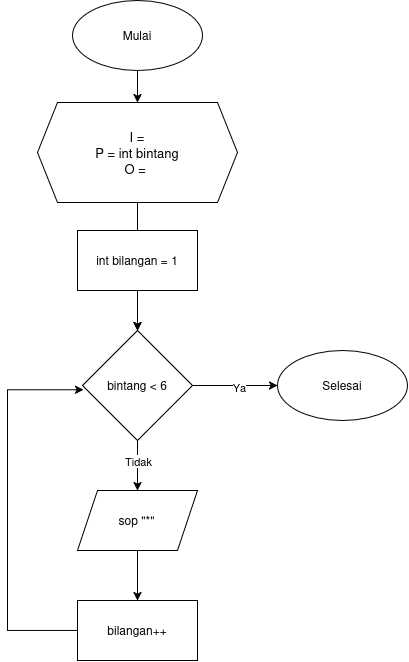

The diagram above was exported from draw.io. Its source (the exported page's mxGraphModel, read from the mxfile embedded in the PNG):
<mxGraphModel dx="1414" dy="827" grid="1" gridSize="10" guides="1" tooltips="1" connect="1" arrows="1" fold="1" page="1" pageScale="1" pageWidth="850" pageHeight="1100" math="0" shadow="0">
  <root>
    <mxCell id="0" />
    <mxCell id="1" parent="0" />
    <mxCell id="GOK7W8NH76kJ5cIBQ95c-4" edge="1" parent="1" source="GOK7W8NH76kJ5cIBQ95c-1" style="edgeStyle=orthogonalEdgeStyle;rounded=0;orthogonalLoop=1;jettySize=auto;html=1;exitX=0.5;exitY=1;exitDx=0;exitDy=0;" target="GOK7W8NH76kJ5cIBQ95c-2">
      <mxGeometry relative="1" as="geometry" />
    </mxCell>
    <mxCell id="GOK7W8NH76kJ5cIBQ95c-1" parent="1" style="ellipse;whiteSpace=wrap;html=1;shapeInside=1;" value="Mulai" vertex="1">
      <mxGeometry height="70" width="130" x="355" y="60" as="geometry" />
    </mxCell>
    <mxCell id="GOK7W8NH76kJ5cIBQ95c-9" edge="1" parent="1" source="GOK7W8NH76kJ5cIBQ95c-2" style="edgeStyle=orthogonalEdgeStyle;rounded=0;orthogonalLoop=1;jettySize=auto;html=1;exitX=0.5;exitY=1;exitDx=0;exitDy=0;entryX=0.5;entryY=0.167;entryDx=0;entryDy=0;entryPerimeter=0;" target="GOK7W8NH76kJ5cIBQ95c-184">
      <mxGeometry relative="1" as="geometry">
        <mxPoint x="420" y="284" as="targetPoint" />
      </mxGeometry>
    </mxCell>
    <mxCell id="GOK7W8NH76kJ5cIBQ95c-2" parent="1" style="shape=hexagon;perimeter=hexagonPerimeter2;whiteSpace=wrap;html=1;shapeInside=1;fixedSize=1;align=center;fontSize=13;verticalAlign=middle;" value="I =&lt;br&gt;P = int bintang&lt;br&gt;O =&amp;nbsp;" vertex="1">
      <mxGeometry height="100" width="200" x="320" y="162" as="geometry" />
    </mxCell>
    <mxCell id="GOK7W8NH76kJ5cIBQ95c-26" edge="1" parent="1" style="edgeStyle=orthogonalEdgeStyle;rounded=0;orthogonalLoop=1;jettySize=auto;html=1;entryX=0;entryY=0.5;entryDx=0;entryDy=0;" target="GOK7W8NH76kJ5cIBQ95c-8">
      <mxGeometry relative="1" as="geometry">
        <Array as="points">
          <mxPoint x="240.03" y="885.03" />
        </Array>
        <mxPoint x="240.0344827586207" y="765" as="sourcePoint" />
      </mxGeometry>
    </mxCell>
    <mxCell id="GOK7W8NH76kJ5cIBQ95c-27" edge="1" parent="1" style="edgeStyle=orthogonalEdgeStyle;rounded=0;orthogonalLoop=1;jettySize=auto;html=1;entryX=1;entryY=0.5;entryDx=0;entryDy=0;" target="GOK7W8NH76kJ5cIBQ95c-8">
      <mxGeometry relative="1" as="geometry">
        <Array as="points">
          <mxPoint x="600.03" y="885.03" />
        </Array>
        <mxPoint x="600.0344827586209" y="765" as="sourcePoint" />
      </mxGeometry>
    </mxCell>
    <mxCell id="GOK7W8NH76kJ5cIBQ95c-30" edge="1" parent="1" style="edgeStyle=orthogonalEdgeStyle;rounded=0;orthogonalLoop=1;jettySize=auto;html=1;entryX=0.5;entryY=0;entryDx=0;entryDy=0;" target="GOK7W8NH76kJ5cIBQ95c-82">
      <mxGeometry relative="1" as="geometry">
        <mxPoint x="420" y="344" as="sourcePoint" />
        <mxPoint x="460" y="370" as="targetPoint" />
      </mxGeometry>
    </mxCell>
    <mxCell id="GOK7W8NH76kJ5cIBQ95c-191" edge="1" parent="1" source="GOK7W8NH76kJ5cIBQ95c-82" style="edgeStyle=orthogonalEdgeStyle;rounded=0;orthogonalLoop=1;jettySize=auto;html=1;entryX=0.5;entryY=0;entryDx=0;entryDy=0;" target="GOK7W8NH76kJ5cIBQ95c-186">
      <mxGeometry relative="1" as="geometry" />
    </mxCell>
    <mxCell id="GOK7W8NH76kJ5cIBQ95c-195" connectable="0" parent="GOK7W8NH76kJ5cIBQ95c-191" style="edgeLabel;html=1;align=center;verticalAlign=middle;resizable=0;points=[];" value="Tidak" vertex="1">
      <mxGeometry relative="1" x="-0.2076" as="geometry">
        <mxPoint as="offset" />
      </mxGeometry>
    </mxCell>
    <mxCell id="GOK7W8NH76kJ5cIBQ95c-193" edge="1" parent="1" source="GOK7W8NH76kJ5cIBQ95c-82" style="edgeStyle=orthogonalEdgeStyle;rounded=0;orthogonalLoop=1;jettySize=auto;html=1;entryX=0;entryY=0.5;entryDx=0;entryDy=0;" target="GOK7W8NH76kJ5cIBQ95c-87">
      <mxGeometry relative="1" as="geometry" />
    </mxCell>
    <mxCell id="GOK7W8NH76kJ5cIBQ95c-194" connectable="0" parent="GOK7W8NH76kJ5cIBQ95c-193" style="edgeLabel;html=1;align=center;verticalAlign=middle;resizable=0;points=[];" value="Ya" vertex="1">
      <mxGeometry relative="1" x="0.0891" y="-1" as="geometry">
        <mxPoint as="offset" />
      </mxGeometry>
    </mxCell>
    <mxCell id="GOK7W8NH76kJ5cIBQ95c-82" parent="1" style="rhombus;whiteSpace=wrap;html=1;shapeInside=1;" value="bintang &amp;lt; 6&lt;div&gt;&lt;br&gt;&lt;/div&gt;" vertex="1">
      <mxGeometry height="110" width="110" x="365" y="390" as="geometry" />
    </mxCell>
    <mxCell id="GOK7W8NH76kJ5cIBQ95c-87" parent="1" style="ellipse;whiteSpace=wrap;html=1;shapeInside=1;" value="Selesai" vertex="1">
      <mxGeometry height="70" width="130" x="560" y="410" as="geometry" />
    </mxCell>
    <mxCell id="GOK7W8NH76kJ5cIBQ95c-185" edge="1" parent="1" source="GOK7W8NH76kJ5cIBQ95c-184" style="edgeStyle=orthogonalEdgeStyle;rounded=0;orthogonalLoop=1;jettySize=auto;html=1;" target="GOK7W8NH76kJ5cIBQ95c-82" value="">
      <mxGeometry relative="1" as="geometry" />
    </mxCell>
    <mxCell id="GOK7W8NH76kJ5cIBQ95c-184" parent="1" style="rounded=0;whiteSpace=wrap;html=1;" value="int bilangan = 1" vertex="1">
      <mxGeometry height="60" width="120" x="360" y="290" as="geometry" />
    </mxCell>
    <mxCell id="GOK7W8NH76kJ5cIBQ95c-192" edge="1" parent="1" source="GOK7W8NH76kJ5cIBQ95c-186" style="edgeStyle=orthogonalEdgeStyle;rounded=0;orthogonalLoop=1;jettySize=auto;html=1;entryX=0.5;entryY=0;entryDx=0;entryDy=0;" target="GOK7W8NH76kJ5cIBQ95c-187">
      <mxGeometry relative="1" as="geometry" />
    </mxCell>
    <mxCell id="GOK7W8NH76kJ5cIBQ95c-186" parent="1" style="shape=parallelogram;perimeter=parallelogramPerimeter;whiteSpace=wrap;html=1;shapeInside=1;fixedSize=1;" value="sop &quot;*&quot;" vertex="1">
      <mxGeometry height="60" width="120" x="360" y="550" as="geometry" />
    </mxCell>
    <mxCell id="GOK7W8NH76kJ5cIBQ95c-187" parent="1" style="rounded=0;whiteSpace=wrap;html=1;" value="bilangan++" vertex="1">
      <mxGeometry height="60" width="120" x="360" y="660" as="geometry" />
    </mxCell>
    <mxCell id="GOK7W8NH76kJ5cIBQ95c-188" edge="1" parent="1" source="GOK7W8NH76kJ5cIBQ95c-187" style="edgeStyle=orthogonalEdgeStyle;rounded=0;orthogonalLoop=1;jettySize=auto;html=1;entryX=0.01;entryY=0.539;entryDx=0;entryDy=0;entryPerimeter=0;" target="GOK7W8NH76kJ5cIBQ95c-82">
      <mxGeometry relative="1" as="geometry">
        <Array as="points">
          <mxPoint x="290" y="690" />
          <mxPoint x="290" y="449.29" />
        </Array>
      </mxGeometry>
    </mxCell>
  </root>
</mxGraphModel>